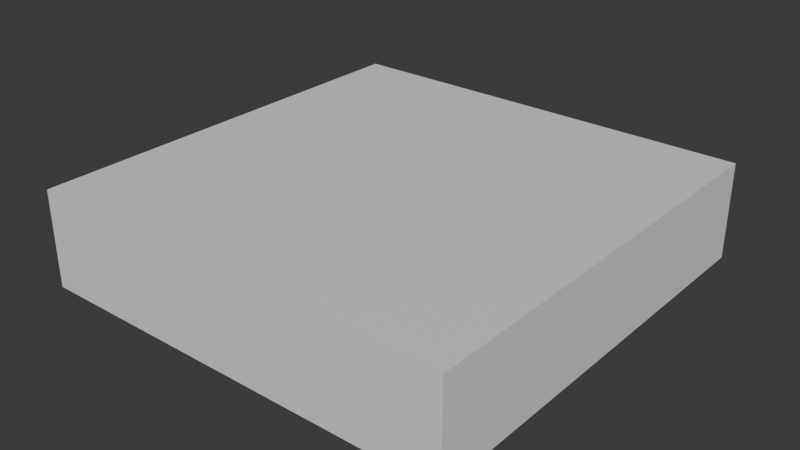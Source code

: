 # Source: untitled.blend  (saved by Blender 4.2.66; exported with 4.5.12 LTS)
import bpy
from mathutils import Matrix  # noqa: F401  (used for matrix-valued properties, if any)

bpy.ops.wm.read_factory_settings(use_empty=True)
scene = bpy.context.scene
scene.name = 'Scene'

# ---- collections
col_collection = bpy.data.collections.new('Collection'); scene.collection.children.link(col_collection)

# ---- materials (node trees are filled in below, after node groups)
mat_material = bpy.data.materials.new('Material')
mat_material.alpha_threshold = 0.0
mat_material.roughness = 0.5
mat_material.line_color = (0.0, 0.0, 0.0, 1.0)

# ---- material node trees
mat_material.use_nodes = True; mat_material.node_tree.nodes.clear()
_N = mat_material.node_tree.nodes; _L = mat_material.node_tree.links
n0 = _N.new('ShaderNodeOutputMaterial'); n0.name = 'Material Output'; n0.location = (300, 300)
n1 = _N.new('ShaderNodeBsdfPrincipled'); n1.name = 'Principled BSDF'; n1.location = (10, 300)
n1.inputs[3].default_value = 1.45
_L.new(n1.outputs[0], n0.inputs[0])
n0.is_active_output = True

# ---- world
world_world = bpy.data.worlds.new('World'); scene.world = world_world
world_world.use_nodes = True; world_world.node_tree.nodes.clear()
_N = world_world.node_tree.nodes; _L = world_world.node_tree.links
n0 = _N.new('ShaderNodeOutputWorld'); n0.name = 'World Output'; n0.location = (300, 300)
n1 = _N.new('ShaderNodeBackground'); n1.name = 'Background'; n1.location = (10, 300)
n1.inputs[0].default_value = (0.05088, 0.05088, 0.05088, 1.0)
_L.new(n1.outputs[0], n0.inputs[0])
n0.is_active_output = True
world_world.color = (0.05088, 0.05088, 0.05088)
world_world.sun_shadow_jitter_overblur = 0.0

# ---- meshes
me_cube = bpy.data.meshes.new('Cube')
me_cube.from_pydata([(1.0, 1.0, 0.2244), (1.0, 1.0, -0.2244), (1.0, -1.0, 0.2244), (1.0, -1.0, -0.2244), (-1.0, 1.0, 0.2244), (-1.0, 1.0, -0.2244), (-1.0, -1.0, 0.2244), (-1.0, -1.0, -0.2244)], [], [(0, 4, 6, 2), (3, 2, 6, 7), (7, 6, 4, 5), (5, 1, 3, 7), (1, 0, 2, 3), (5, 4, 0, 1)])
_uv = me_cube.uv_layers.new(name='UVMap')
_uv.uv.foreach_set('vector', [0.625, 0.5, 0.875, 0.5, 0.875, 0.75, 0.625, 0.75, 0.375, 0.75, 0.625, 0.75, 0.625, 1.0, 0.375, 1.0, 0.375, 0.0, 0.625, 0.0, 0.625, 0.25, 0.375, 0.25, 0.125, 0.5, 0.375, 0.5, 0.375, 0.75, 0.125, 0.75, 0.375, 0.5, 0.625, 0.5, 0.625, 0.75, 0.375, 0.75, 0.375, 0.25, 0.625, 0.25, 0.625, 0.5, 0.375, 0.5])
me_cube.materials.append(mat_material)
me_cube.use_mirror_vertex_groups = False
me_cube.update()

# ---- objects
ob_cube = bpy.data.objects.new('Cube', me_cube)

# ---- transforms, parenting, visibility, modifiers, constraints
ob_cube.location = (0.0, 4.528e-10, 0.0561)
ob_cube.scale = (0.25, 0.25, 0.25)
ob_cube.lock_rotations_4d = False
ob_cube.empty_display_type = 'ARROWS'
ob_cube.lineart.crease_threshold = 0.0

# ---- collection membership
col_collection.objects.link(ob_cube)

# ---- scene / render settings (as saved in the file)
scene.frame_start = 1; scene.frame_end = 250; scene.frame_set(1)
scene.render.engine = 'BLENDER_EEVEE_NEXT'
bpy.context.view_layer.update()

# ---- added for rendering (the .blend has no active camera and no usable light): camera, sun
cam_auto = bpy.data.cameras.new('AutoCamera')
cam_auto.lens = 50.0
cam_auto.sensor_width = 36.0
cam_auto.clip_end = 1000.0
ob_auto_camera = bpy.data.objects.new('AutoCamera', cam_auto)
scene.collection.objects.link(ob_auto_camera)
ob_auto_camera.location = (0.662418, -0.794902, 0.586039)
ob_auto_camera.rotation_euler = (1.09748, -7.21219e-08, 0.694738)
scene.camera = ob_auto_camera
light_auto_sun = bpy.data.lights.new('AutoSun', 'SUN')
light_auto_sun.energy = 3.0
light_auto_sun.angle = 0.0523599
ob_auto_sun = bpy.data.objects.new('AutoSun', light_auto_sun)
scene.collection.objects.link(ob_auto_sun)
ob_auto_sun.rotation_euler = (0.872665, 0.174533, 0.523599)
bpy.context.view_layer.update()
